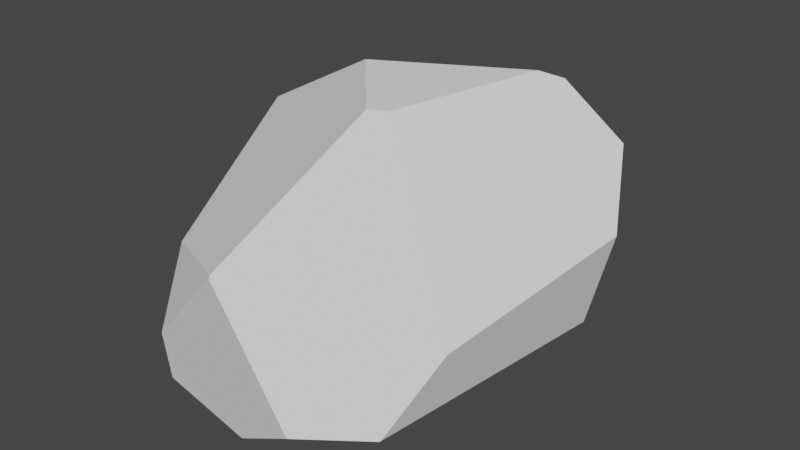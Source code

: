 # Source: iron.blend  (saved by Blender 3.3.6; exported with 4.5.12 LTS)
import bpy
from mathutils import Matrix  # noqa: F401  (used for matrix-valued properties, if any)

bpy.ops.wm.read_factory_settings(use_empty=True)
scene = bpy.context.scene
scene.name = 'Scene'

# ---- collections
col_collection = bpy.data.collections.new('Collection'); scene.collection.children.link(col_collection)

# ---- world
world_world = bpy.data.worlds.new('World'); scene.world = world_world
world_world.use_nodes = True; world_world.node_tree.nodes.clear()
_N = world_world.node_tree.nodes; _L = world_world.node_tree.links
n0 = _N.new('ShaderNodeOutputWorld'); n0.name = 'World Output'; n0.location = (300, 300)
n1 = _N.new('ShaderNodeBackground'); n1.name = 'Background'; n1.location = (10, 300)
n1.inputs[0].default_value = (0.05088, 0.05088, 0.05088, 1.0)
_L.new(n1.outputs[0], n0.inputs[0])
n0.is_active_output = True
world_world.color = (0.05088, 0.05088, 0.05088)
world_world.use_sun_shadow = False
world_world.sun_shadow_jitter_overblur = 0.0

# ---- meshes
me_sphere = bpy.data.meshes.new('Sphere')
me_sphere.from_pydata([(-0.1344, 0.1395, 0.1323), (-0.149, 0.03376, 0.2075), (-0.1364, -0.1036, 0.1146), (-0.1255, -0.1439, 0.04374), (0.1226, 0.05292, 0.2885), (-0.008611, -0.0005533, 0.283), (-0.1128, 0.1124, -0.001464), (-0.1181, -0.1432, -0.001161), (-0.06607, 0.1792, 0.1261), (0.06647, 0.1593, 0.001391), (-0.03171, 0.1622, -0.0002159), (-0.02552, -0.1662, 0.1479), (-0.02546, -0.1674, 0.1453), (0.05399, -0.07049, 0.2761), (0.0713, -0.06297, 0.2768), (0.182, 0.0907, 0.2309), (0.1369, 0.07008, 0.2805), (0.08162, 0.1758, 0.1362), (0.01631, 0.1802, 0.1544), (0.1588, -0.1034, 0.121), (0.2039, 0.05244, 0.171), (-0.004403, -0.1647, 0.0007274), (0.06522, -0.1798, 0.04391), (0.08821, 0.136, 0.001782), (0.1314, -0.147, 0.05508), (0.1791, 0.05721, 0.08041), (0.1307, -0.1476, 0.05454), (0.06839, -0.1123, 0.001836)], [], [(11, 13, 5, 1, 2), (3, 2, 1, 0, 6, 7), (16, 15, 17, 18), (0, 8, 10, 6), (4, 5, 13, 14), (3, 12, 11, 2), (10, 8, 18, 17, 9), (4, 16, 18, 8, 0, 1, 5), (14, 19, 20, 15, 16, 4), (26, 22, 21, 27), (26, 27, 23, 25, 24), (3, 7, 21, 22, 12), (20, 19, 24, 25), (11, 12, 22, 26, 24, 19, 14, 13), (20, 25, 23, 9, 17, 15), (7, 6, 10, 9, 23, 27, 21)])
_uv = me_sphere.uv_layers.new(name='UVMap')
_uv.uv.foreach_set('vector', [0.4548, 0.3858, 0.5844, 0.4474, 0.5467, 0.4567, 0.3935, 0.4286, 0.3808, 0.3781, 0.3787, 0.3439, 0.3808, 0.3781, 0.3935, 0.4286, 0.416, 0.4025, 0.3923, 0.3399, 0.3777, 0.3238, 0.7298, 0.4588, 0.7682, 0.438, 0.7102, 0.4012, 0.6365, 0.4115, 0.416, 0.4025, 0.5322, 0.4004, 0.5412, 0.3405, 0.3923, 0.3399, 0.7094, 0.4611, 0.5467, 0.4567, 0.5844, 0.4474, 0.6061, 0.4481, 0.3787, 0.3439, 0.4546, 0.3846, 0.4548, 0.3858, 0.3808, 0.3781, 0.5412, 0.3405, 0.5322, 0.4004, 0.6365, 0.4115, 0.7102, 0.4012, 0.6623, 0.3385, 0.7094, 0.4611, 0.7298, 0.4588, 0.6365, 0.4115, 0.5322, 0.4004, 0.416, 0.4025, 0.3935, 0.4286, 0.5467, 0.4567, 0.6061, 0.4481, 0.6266, 0.3752, 0.7498, 0.4085, 0.7682, 0.438, 0.7298, 0.4588, 0.7094, 0.4611, 0.5807, 0.3422, 0.5141, 0.3361, 0.4606, 0.32, 0.5413, 0.3221, 0.5807, 0.3422, 0.5413, 0.3221, 0.6679, 0.337, 0.7153, 0.3674, 0.5815, 0.3425, 0.3787, 0.3439, 0.3777, 0.3238, 0.4606, 0.32, 0.5141, 0.3361, 0.4546, 0.3846, 0.7498, 0.4085, 0.6266, 0.3752, 0.5815, 0.3425, 0.7153, 0.3674, 0.4548, 0.3858, 0.4546, 0.3846, 0.5141, 0.3361, 0.5807, 0.3422, 0.5815, 0.3425, 0.6266, 0.3752, 0.6061, 0.4481, 0.5844, 0.4474, 0.7498, 0.4085, 0.7153, 0.3674, 0.6679, 0.337, 0.6623, 0.3385, 0.7102, 0.4012, 0.7682, 0.438, 0.3777, 0.3238, 0.3923, 0.3399, 0.5412, 0.3405, 0.6623, 0.3385, 0.6679, 0.337, 0.5413, 0.3221, 0.4606, 0.32])
me_sphere.update()

# ---- objects
ob_sphere = bpy.data.objects.new('Sphere', me_sphere)

# ---- transforms, parenting, visibility, modifiers, constraints
ob_sphere.location = (0.0, 0.0, 0.0)

# ---- collection membership
col_collection.objects.link(ob_sphere)

# ---- scene / render settings (as saved in the file)
scene.frame_start = 1; scene.frame_end = 250; scene.frame_set(1)
scene.render.engine = 'BLENDER_EEVEE_NEXT'
scene.cycles.sampling_pattern = 'TABULATED_SOBOL'
scene.cycles.use_light_tree = False
scene.view_settings.view_transform = 'Filmic'
bpy.context.view_layer.update()

# ---- added for rendering (the .blend has no active camera and no usable light): camera, sun
cam_auto = bpy.data.cameras.new('AutoCamera')
cam_auto.lens = 50.0
cam_auto.sensor_width = 36.0
cam_auto.clip_end = 1000.0
ob_auto_camera = bpy.data.objects.new('AutoCamera', cam_auto)
scene.collection.objects.link(ob_auto_camera)
ob_auto_camera.location = (0.565528, -0.645485, 0.573966)
ob_auto_camera.rotation_euler = (1.09748, -7.21219e-08, 0.694738)
scene.camera = ob_auto_camera
light_auto_sun = bpy.data.lights.new('AutoSun', 'SUN')
light_auto_sun.energy = 3.0
light_auto_sun.angle = 0.0523599
ob_auto_sun = bpy.data.objects.new('AutoSun', light_auto_sun)
scene.collection.objects.link(ob_auto_sun)
ob_auto_sun.rotation_euler = (0.872665, 0.174533, 0.523599)
bpy.context.view_layer.update()
